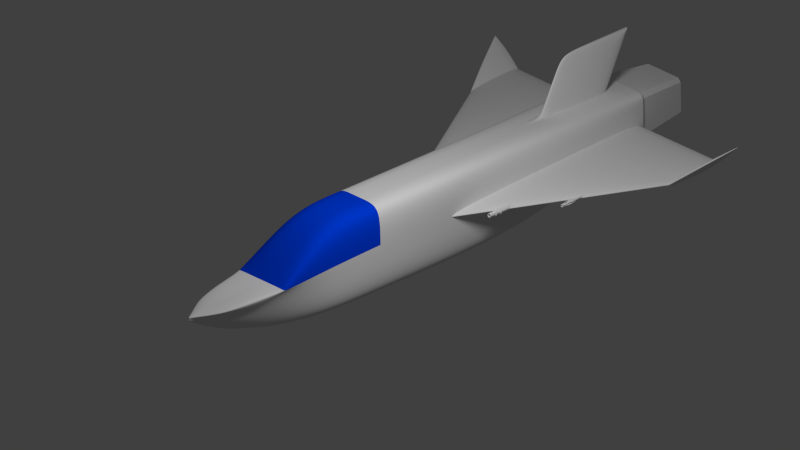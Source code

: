 # Source: alex4.blend  (saved by Blender 2.69.0; exported with 4.5.12 LTS)
import bpy
from mathutils import Matrix  # noqa: F401  (used for matrix-valued properties, if any)

bpy.ops.wm.read_factory_settings(use_empty=True)
scene = bpy.context.scene
scene.name = 'Scene'

# ---- collections
col_collection_1 = bpy.data.collections.new('Collection 1'); scene.collection.children.link(col_collection_1)
col_collection_2 = bpy.data.collections.new('Collection 2'); scene.collection.children.link(col_collection_2)

# ---- materials (node trees are filled in below, after node groups)
mat_material = bpy.data.materials.new('Material')
mat_material.alpha_threshold = 0.0
mat_material.roughness = 0.5
mat_material.line_color = (0.0, 0.0, 0.0, 1.0)
mat_window = bpy.data.materials.new('WINDOW')
mat_window.alpha_threshold = 0.0
mat_window.diffuse_color = (0.0, 0.05073, 0.8, 1.0)
mat_window.roughness = 0.5
mat_window.line_color = (0.0, 0.0, 0.0, 1.0)

# ---- material node trees

# ---- world
world_world = bpy.data.worlds.new('World'); scene.world = world_world
world_world.color = (0.05088, 0.05088, 0.05088)
world_world.use_sun_shadow = False
world_world.sun_shadow_jitter_overblur = 0.0
world_world.cycles.sampling_method = 'MANUAL'
world_world.cycles.sample_map_resolution = 256

# ---- cameras
cam_camera = bpy.data.cameras.new('Camera')
cam_camera.type = 'ORTHO'
cam_camera.clip_end = 100.0
cam_camera.lens = 35.0
cam_camera.sensor_width = 32.0
cam_camera.sensor_height = 18.0
cam_camera.ortho_scale = 14.41
cam_camera.dof.focus_distance = 0.0

# ---- lights
light_lamp = bpy.data.lights.new('Lamp', 'POINT')
light_lamp.transmission_factor = 0.0
light_lamp.cutoff_distance = 30.0
light_lamp.energy = 1000.0
light_lamp.shadow_buffer_clip_start = 1.001
light_lamp.shadow_soft_size = 1.0
light_lamp.shadow_maximum_resolution = 0.006
light_lamp.use_absolute_resolution = True
light_lamp.cycles.use_multiple_importance_sampling = False

# ---- meshes
me_cube = bpy.data.meshes.new('Cube')
me_cube.from_pydata([(0.5938, 5.579, -0.0555), (0.1546, -4.665, -0.205), (0.0, -5.163, -0.1421), (0.0, 5.579, -0.0555), (0.5938, 5.579, 0.9077), (0.3567, -4.665, -0.05361), (0.0, -5.163, -0.05361), (0.0, 5.579, 0.9077), (0.296, -3.252, -0.8768), (0.0, -3.252, -0.8768), (0.5938, -3.327, 0.06879), (0.0, -3.327, 0.06879), (0.0, -0.9323, -0.9077), (0.0, -0.9323, 0.9077), (0.5938, -0.9323, -0.9077), (0.5938, -0.9323, 0.9077), (0.0, -2.131, -0.9077), (0.0, -2.131, 0.9545), (0.5938, -2.131, -0.9077), (0.5938, -2.131, 0.9545), (0.2295, -4.058, -0.4945), (0.5484, -4.102, 0.05358), (0.0, -4.215, -0.6659), (0.0, -4.259, 0.008012), (0.0, 3.273, -0.9077), (0.0, 3.591, 0.9077), (0.5938, 3.273, -0.9077), (0.5938, 2.866, 0.9077), (0.0, 4.204, -0.07786), (0.0, 5.187, 0.9077), (0.5938, 4.204, -0.07786), (0.5938, 3.896, 0.9077), (0.5938, 5.579, 0.7402), (0.1546, -4.665, -0.155), (0.0, -5.163, -0.09207), (0.0, 5.579, 0.7402), (0.5938, -3.314, 0.03042), (0.5938, -0.9323, 0.143), (0.5938, -2.131, 0.1069), (0.3042, -4.073, -0.3283), (0.5938, 3.769, 0.287), (0.5938, 4.58, 0.4629), (0.5055, -3.296, -0.2386), (0.5938, -0.9395, -0.06884), (0.5938, -2.131, -0.1939), (0.282, -4.068, -0.3775), (0.5938, 3.843, 0.08724), (0.5938, 4.656, 0.2215), (0.5938, 5.579, 0.5043), (0.1546, -4.665, -0.1698), (0.0, -5.163, -0.1069), (0.0, 5.579, 0.5043), (0.5938, 0.7016, 0.177), (0.5938, 3.735, 0.3007), (0.5938, 0.6959, -0.004054), (0.5938, 3.793, 0.1291), (2.609, 4.226, 0.2899), (2.609, 4.276, 0.1668), (0.5947, 5.565, 0.381), (0.5947, 5.574, 0.2), (3.273, 5.557, 0.9274), (3.273, 5.58, 0.7955), (2.619, 5.561, 0.3669), (2.619, 5.577, 0.2105), (0.0, -0.9323, 0.143), (0.1153, 5.579, -0.0555), (0.03001, -5.066, -0.1543), (0.1153, 5.579, 0.9077), (0.06924, -5.066, -0.05361), (0.05747, -3.252, -0.8768), (0.1153, -3.327, 0.06879), (0.1153, -0.9323, -0.9077), (0.1153, -0.9323, 0.9077), (0.1153, -2.131, -0.9077), (0.1153, -2.131, 0.9545), (0.04455, -4.184, -0.6326), (0.1065, -4.228, 0.01686), (0.1153, 3.273, -0.9077), (0.04636, 3.591, 0.9077), (0.1153, 4.204, -0.07786), (0.1153, 5.187, 0.9077), (0.03001, -5.066, -0.1043), (0.1153, 5.579, 0.7402), (0.1153, 5.579, 0.5043), (0.03001, -5.066, -0.1191), (0.0, 4.152, 1.978), (0.0, 5.748, 1.978), (0.04349, 4.152, 1.978), (0.1153, 5.748, 1.978)], [(37, 64)], [(75, 66, 2, 22), (76, 23, 6, 68), (39, 21, 5, 33), (81, 68, 6, 34), (79, 77, 24, 28), (83, 65, 3, 51), (73, 69, 9, 16), (74, 17, 11, 70), (38, 19, 10, 36), (36, 10, 21, 39), (70, 11, 23, 76), (77, 71, 12, 24), (78, 25, 13, 72), (40, 27, 15, 37), (71, 73, 16, 12), (72, 13, 17, 74), (37, 15, 19, 38), (69, 75, 22, 9), (78, 80, 88, 87), (41, 31, 27, 40), (65, 79, 28, 3), (67, 7, 29, 80), (32, 4, 31, 41), (45, 39, 33, 49), (84, 81, 34, 50), (67, 82, 35, 7), (44, 38, 36, 42), (42, 36, 39, 45), (40, 37, 52, 53), (43, 37, 38, 44), (47, 41, 40, 46), (48, 32, 41, 47), (82, 83, 51, 35), (20, 45, 49, 1), (66, 84, 50, 2), (18, 44, 42, 8), (8, 42, 45, 20), (26, 46, 43, 14), (14, 43, 44, 18), (30, 47, 46, 26), (0, 48, 47, 30), (43, 46, 55, 54), (46, 40, 53, 55), (37, 43, 54, 52), (54, 57, 56, 52), (55, 53, 58, 59), (55, 57, 54), (56, 53, 52), (58, 53, 56, 62), (56, 57, 61, 60), (57, 63, 61), (62, 56, 60), (63, 57, 55, 59), (63, 59, 58, 62), (61, 63, 62, 60), (20, 1, 66, 75), (21, 76, 68, 5), (33, 5, 68, 81), (30, 26, 77, 79), (48, 0, 65, 83), (18, 8, 69, 73), (19, 74, 70, 10), (10, 70, 76, 21), (26, 14, 71, 77), (27, 78, 72, 15), (14, 18, 73, 71), (15, 72, 74, 19), (8, 20, 75, 69), (31, 80, 78, 27), (0, 30, 79, 65), (4, 67, 80, 31), (49, 33, 81, 84), (4, 32, 82, 67), (32, 48, 83, 82), (1, 49, 84, 66), (88, 86, 85, 87), (80, 29, 86, 88), (25, 78, 87, 85)])
me_cube.polygons.foreach_set('use_smooth', [True] * 78)
me_cube.polygons.foreach_set('material_index', [0, 0, 0, 0, 0, 0, 0, 1, 1, 0, 0, 0, 0, 0, 0, 1, 1, 0, 0, 0, 0, 0, 0, 0, 0, 0, 0, 0, 0, 0, 0, 0, 0, 0, 0, 0, 0, 0, 0, 0, 0, 0, 0, 0, 0, 0, 0, 0, 0, 0, 0, 0, 0, 0, 0, 0, 0, 0, 0, 0, 0, 1, 0, 0, 0, 0, 1, 0, 0, 0, 0, 0, 0, 0, 0, 0, 0, 0])
_k = {(3, 65): 1.0, (4, 32): 1.0, (7, 35): 1.0, (5, 21): 0.23922, (7, 67): 1.0, (6, 68): 0.23922, (0, 30): 0.22745, (4, 31): 0.12549, (10, 70): 1.0, (10, 21): 0.23922, (15, 72): 1.0, (15, 27): 0.12549, (27, 31): 0.12549, (0, 48): 1.0, (3, 51): 1.0, (10, 36): 1.0, (15, 37): 1.0, (36, 38): 1.0, (37, 38): 1.0, (32, 48): 1.0, (35, 51): 1.0, (52, 53): 1.0, (52, 54): 1.0, (53, 55): 1.0, (54, 55): 1.0, (56, 57): 1.0, (58, 59): 1.0, (60, 61): 1.0, (53, 58): 1.0, (55, 59): 1.0, (56, 62): 1.0, (57, 63): 1.0, (62, 63): 1.0, (37, 64): 1.0, (0, 65): 1.0, (4, 67): 1.0, (5, 68): 0.23922, (11, 70): 1.0, (13, 72): 1.0, (25, 78): 0.73725, (29, 80): 1.0, (78, 80): 1.0, (85, 87): 0.41569, (86, 88): 1.0}
me_cube.attributes.new('crease_edge', 'FLOAT', 'EDGE').data.foreach_set('value', [_k.get((min(e.vertices), max(e.vertices)), 0.0) for e in me_cube.edges])
me_cube.materials.append(mat_material)
me_cube.materials.append(mat_window)
me_cube.use_remesh_preserve_volume = False
me_cube.use_remesh_preserve_attributes = False
me_cube.use_mirror_vertex_groups = False
me_cube.update()
me_cylinder_001 = bpy.data.meshes.new('Cylinder.001')
me_cylinder_001.from_pydata([(6.745e-08, 0.07919, -0.9252), (6.745e-08, 0.07919, 1.431), (0.01545, 0.07767, -0.9252), (0.01545, 0.07767, 1.431), (0.0303, 0.07316, -0.9252), (0.0303, 0.07316, 1.431), (0.04399, 0.06584, -0.9252), (0.04399, 0.06584, 1.431), (0.05599, 0.05599, -0.9252), (0.05599, 0.05599, 1.431), (0.06584, 0.04399, -0.9252), (0.06584, 0.04399, 1.431), (0.07316, 0.0303, -0.9252), (0.07316, 0.0303, 1.431), (0.07767, 0.01545, -0.9252), (0.07767, 0.01545, 1.431), (0.07919, 4.05e-07, -0.9252), (0.07919, 2.391e-07, 1.431), (0.07767, -0.01545, -0.9252), (0.07767, -0.01545, 1.431), (0.07316, -0.0303, -0.9252), (0.07316, -0.0303, 1.431), (0.06584, -0.04399, -0.9252), (0.06584, -0.04399, 1.431), (0.05599, -0.05599, -0.9252), (0.05599, -0.05599, 1.431), (0.04399, -0.06584, -0.9252), (0.04399, -0.06584, 1.431), (0.0303, -0.07316, -0.9252), (0.0303, -0.07316, 1.431), (0.01545, -0.07766, -0.9252), (0.01545, -0.07766, 1.431), (4.165e-08, -0.07919, -0.9252), (4.165e-08, -0.07919, 1.431), (-0.01545, -0.07766, -0.9252), (-0.01545, -0.07766, 1.431), (-0.0303, -0.07316, -0.9252), (-0.0303, -0.07316, 1.431), (-0.04399, -0.06584, -0.9252), (-0.04399, -0.06584, 1.431), (-0.05599, -0.05599, -0.9252), (-0.05599, -0.05599, 1.431), (-0.06584, -0.04399, -0.9252), (-0.06584, -0.04399, 1.431), (-0.07316, -0.0303, -0.9252), (-0.07316, -0.0303, 1.431), (-0.07767, -0.01545, -0.9252), (-0.07767, -0.01545, 1.431), (-0.07919, 4.755e-07, -0.9252), (-0.07919, 3.096e-07, 1.431), (-0.07767, 0.01545, -0.9252), (-0.07767, 0.01545, 1.431), (-0.07316, 0.0303, -0.9252), (-0.07316, 0.0303, 1.431), (-0.06584, 0.04399, -0.9252), (-0.06584, 0.04399, 1.431), (-0.05599, 0.05599, -0.9252), (-0.05599, 0.05599, 1.431), (-0.04399, 0.06584, -0.9252), (-0.04399, 0.06584, 1.431), (-0.0303, 0.07316, -0.9252), (-0.0303, 0.07316, 1.431), (-0.01545, 0.07767, -0.9252), (-0.01545, 0.07767, 1.431), (-0.01545, 0.07767, 1.406), (-0.0303, 0.07316, 1.406), (-0.04399, 0.06584, 1.406), (-0.05599, 0.05599, 1.406), (-0.06584, 0.04399, 1.406), (-0.07316, 0.0303, 1.406), (-0.07767, 0.01545, 1.406), (-0.07919, 3.096e-07, 1.406), (-0.07767, -0.01545, 1.406), (-0.07316, -0.0303, 1.406), (-0.06584, -0.04399, 1.406), (-0.05599, -0.05599, 1.406), (-0.04399, -0.06584, 1.406), (-0.0303, -0.07316, 1.406), (-0.01545, -0.07766, 1.406), (4.165e-08, -0.07919, 1.406), (0.01545, -0.07766, 1.406), (0.0303, -0.07316, 1.406), (0.04399, -0.06584, 1.406), (0.05599, -0.05599, 1.406), (0.06584, -0.04399, 1.406), (0.07316, -0.0303, 1.406), (0.07767, -0.01545, 1.406), (0.07919, 2.392e-07, 1.406), (0.07767, 0.01545, 1.406), (0.07316, 0.0303, 1.406), (0.06584, 0.04399, 1.406), (0.05599, 0.05599, 1.406), (0.04399, 0.06584, 1.406), (0.0303, 0.07316, 1.406), (0.01545, 0.07767, 1.406), (6.745e-08, 0.07919, 1.406), (-4.671e-05, 0.1094, 1.749), (-0.03319, 0.167, 1.713), (-0.06507, 0.1574, 1.713), (-0.09444, 0.1417, 1.713), (-0.1202, 0.1205, 1.713), (-0.1413, 0.09479, 1.713), (-0.157, 0.06541, 1.713), (-0.1667, 0.03354, 1.713), (-0.1091, 0.0003892, 1.749), (-0.1667, -0.03276, 1.713), (-0.157, -0.06463, 1.713), (-0.1413, -0.09401, 1.713), (-0.1202, -0.1198, 1.713), (-0.09444, -0.1409, 1.713), (-0.06507, -0.1566, 1.713), (-0.03319, -0.1663, 1.713), (-4.675e-05, -0.1086, 1.749), (0.0331, -0.1663, 1.713), (0.06498, -0.1566, 1.713), (0.09435, -0.1409, 1.713), (0.1201, -0.1198, 1.713), (0.1412, -0.09401, 1.713), (0.1569, -0.06463, 1.713), (0.1666, -0.03276, 1.713), (0.109, 0.0003891, 1.749), (0.1666, 0.03354, 1.713), (0.1569, 0.06541, 1.713), (0.1412, 0.09479, 1.713), (0.1201, 0.1205, 1.713), (0.09435, 0.1417, 1.713), (0.06498, 0.1574, 1.713), (0.0331, 0.167, 1.713), (-4.671e-05, 0.1094, 1.878), (-0.03319, 0.167, 1.914), (-0.06507, 0.1574, 1.914), (-0.09444, 0.1417, 1.914), (-0.1202, 0.1205, 1.914), (-0.1413, 0.09479, 1.914), (-0.157, 0.06541, 1.914), (-0.1667, 0.03354, 1.914), (-0.1091, 0.0003892, 1.878), (-0.1667, -0.03276, 1.914), (-0.157, -0.06463, 1.914), (-0.1413, -0.09401, 1.914), (-0.1202, -0.1198, 1.914), (-0.09444, -0.1409, 1.914), (-0.06507, -0.1566, 1.914), (-0.03319, -0.1663, 1.914), (-4.675e-05, -0.1086, 1.878), (0.06498, -0.1566, 1.914), (0.09435, -0.1409, 1.914), (0.1201, -0.1198, 1.914), (0.1412, -0.09401, 1.914), (0.1569, -0.06463, 1.914), (0.1666, -0.03276, 1.914), (0.109, 0.0003891, 1.878), (0.1666, 0.03354, 1.914), (0.1569, 0.06541, 1.914), (0.1412, 0.09479, 1.914), (0.1201, 0.1205, 1.914), (0.09435, 0.1417, 1.914), (0.06498, 0.1574, 1.914), (0.0331, 0.167, 1.914), (6.521e-08, 0.1104, 2.032), (-0.02153, 0.1083, 2.032), (-0.06439, 0.1555, 2.208), (-0.09346, 0.1399, 2.208), (-0.1189, 0.119, 2.208), (-0.1399, 0.09353, 2.208), (-0.1554, 0.06446, 2.208), (-0.1083, 0.02153, 2.032), (-0.1104, 2.832e-07, 2.032), (-0.1083, -0.02153, 2.032), (-0.1554, -0.06423, 2.208), (-0.1399, -0.0933, 2.208), (-0.1189, -0.1188, 2.208), (-0.09346, -0.1397, 2.208), (-0.06439, -0.1552, 2.208), (-0.02153, -0.1083, 2.032), (0.02153, -0.1083, 2.032), (0.0643, -0.1552, 2.208), (0.09337, -0.1397, 2.208), (0.1188, -0.1188, 2.208), (0.1398, -0.0933, 2.208), (0.1553, -0.06423, 2.208), (0.1083, -0.02153, 2.032), (0.1104, 1.849e-07, 2.032), (0.1083, 0.02153, 2.032), (0.1553, 0.06446, 2.208), (0.1398, 0.09353, 2.208), (0.1188, 0.119, 2.208), (0.09337, 0.1399, 2.208), (0.0643, 0.1555, 2.208), (0.02153, 0.1083, 2.032), (2.924e-08, -0.1104, 2.032), (6.741e-08, 0.07982, 2.033), (-0.01557, 0.07829, 2.033), (-0.04658, 0.1125, 2.21), (-0.06761, 0.1012, 2.21), (-0.08603, 0.0861, 2.21), (-0.1012, 0.06768, 2.21), (-0.1124, 0.04665, 2.21), (-0.07829, 0.01557, 2.033), (-0.07982, 2.645e-07, 2.033), (-0.07829, -0.01557, 2.033), (-0.1124, -0.04642, 2.21), (-0.1012, -0.06744, 2.21), (-0.08603, -0.08587, 2.21), (-0.06761, -0.101, 2.21), (-0.04658, -0.1122, 2.21), (-0.01557, -0.07829, 2.033), (4.14e-08, -0.07982, 2.033), (0.01557, -0.07829, 2.033), (0.05315, -0.1283, 2.137), (0.06751, -0.101, 2.21), (0.08594, -0.08587, 2.21), (0.1011, -0.06744, 2.21), (0.1123, -0.04642, 2.21), (0.07829, -0.01557, 2.033), (0.07982, 1.934e-07, 2.033), (0.07829, 0.01557, 2.033), (0.1123, 0.04665, 2.21), (0.1011, 0.06768, 2.21), (0.08594, 0.0861, 2.21), (0.06751, 0.1012, 2.21), (0.04649, 0.1125, 2.21), (0.01557, 0.07829, 2.033), (-0.04545, 0.1097, 2.729), (-0.06596, 0.09878, 2.729), (-0.08394, 0.08402, 2.729), (-0.09869, 0.06605, 2.729), (-0.1097, 0.04554, 2.729), (-0.1097, -0.04525, 2.729), (-0.09869, -0.06576, 2.729), (-0.08394, -0.08374, 2.729), (-0.06596, -0.09849, 2.729), (-0.04546, -0.1095, 2.729), (0.04534, -0.1095, 2.729), (0.06585, -0.09849, 2.729), (0.08382, -0.08374, 2.729), (0.09858, -0.06576, 2.729), (0.1095, -0.04525, 2.729), (0.1095, 0.04554, 2.729), (0.09858, 0.06605, 2.729), (0.08382, 0.08402, 2.729), (0.06585, 0.09878, 2.729), (0.04534, 0.1097, 2.729), (0.0792, 0.03296, 2.468), (0.1095, 0.04553, 2.467), (0.03277, 0.07939, 2.468), (-0.1096, 0.04553, 2.467), (-0.07931, 0.03296, 2.468), (-0.07138, 0.0478, 2.468), (-0.03289, -0.07912, 2.73), (0.03277, -0.07912, 2.73), (0.0606, 0.0608, 2.468), (0.08382, 0.08401, 2.467), (0.07127, 0.0478, 2.468), (-0.04545, 0.1097, 2.467), (-0.06596, 0.09876, 2.467), (0.0476, 0.07146, 2.468), (0.06585, 0.09876, 2.467), (0.04534, 0.1097, 2.467), (-0.09868, 0.06604, 2.467), (-0.06072, 0.0608, 2.468), (-0.08393, 0.08401, 2.467), (0.09857, 0.06604, 2.467), (-0.04772, 0.07146, 2.468), (-0.03288, 0.07939, 2.468), (-0.03289, 0.0794, 2.73), (-0.04772, 0.07147, 2.73), (-0.06072, 0.06081, 2.73), (-0.07139, 0.04781, 2.73), (-0.07932, 0.03297, 2.73), (-0.07932, -0.03269, 2.73), (-0.07139, -0.04752, 2.73), (-0.06072, -0.06052, 2.73), (-0.04772, -0.07119, 2.73), (0.0476, -0.07119, 2.73), (0.0606, -0.06052, 2.73), (0.07127, -0.04752, 2.73), (0.0792, -0.03269, 2.73), (0.0792, 0.03297, 2.73), (0.07127, 0.0478, 2.73), (0.0606, 0.06081, 2.73), (0.0476, 0.07147, 2.73), (0.03277, 0.0794, 2.73), (0.0331, -0.1663, 1.914), (0.04534, -0.1095, 2.467), (0.06585, -0.09849, 2.467), (0.0476, -0.07119, 2.468), (0.08382, -0.08374, 2.467), (0.0606, -0.06053, 2.468), (0.09857, -0.06577, 2.467), (0.1095, -0.04526, 2.467), (0.07127, -0.04753, 2.468), (0.0792, -0.03269, 2.468), (0.03301, -0.07969, 2.466), (-0.07138, -0.04753, 2.468), (-0.08393, -0.08374, 2.467), (-0.06072, -0.06053, 2.468), (-0.06596, -0.09849, 2.467), (-0.04772, -0.07119, 2.468), (-0.03288, -0.07912, 2.468), (-0.1096, -0.04526, 2.467), (-0.04545, -0.1095, 2.467), (-0.07931, -0.03269, 2.468), (-0.09868, -0.06577, 2.467)], [], [(191, 1, 3, 222), (222, 3, 5, 221), (221, 5, 7, 220), (220, 7, 9, 219), (219, 9, 11, 218), (218, 11, 13, 217), (217, 13, 15, 216), (216, 15, 17, 215), (215, 17, 19, 214), (214, 19, 21, 213), (213, 21, 23, 212), (212, 23, 25, 211), (211, 25, 27, 210), (210, 27, 29, 209), (209, 29, 31, 208), (208, 31, 33, 207), (207, 33, 35, 206), (206, 35, 37, 205), (205, 37, 39, 204), (204, 39, 41, 203), (203, 41, 43, 202), (202, 43, 45, 201), (201, 45, 47, 200), (200, 47, 49, 199), (199, 49, 51, 198), (198, 51, 53, 197), (197, 53, 55, 196), (196, 55, 57, 195), (195, 57, 59, 194), (194, 59, 61, 193), (3, 1, 63, 61, 59, 57, 55, 53, 51, 49, 47, 45, 43, 41, 39, 37, 35, 33, 31, 29, 27, 25, 23, 21, 19, 17, 15, 13, 11, 9, 7, 5), (192, 63, 1, 191), (193, 61, 63, 192), (0, 95, 94, 2), (2, 94, 93, 4), (4, 93, 92, 6), (6, 92, 91, 8), (8, 91, 90, 10), (10, 90, 89, 12), (12, 89, 88, 14), (14, 88, 87, 16), (16, 87, 86, 18), (18, 86, 85, 20), (20, 85, 84, 22), (22, 84, 83, 24), (24, 83, 82, 26), (26, 82, 81, 28), (28, 81, 80, 30), (30, 80, 79, 32), (32, 79, 78, 34), (34, 78, 77, 36), (36, 77, 76, 38), (38, 76, 75, 40), (40, 75, 74, 42), (42, 74, 73, 44), (44, 73, 72, 46), (46, 72, 71, 48), (48, 71, 70, 50), (50, 70, 69, 52), (52, 69, 68, 54), (54, 68, 67, 56), (56, 67, 66, 58), (58, 66, 65, 60), (62, 64, 95, 0), (60, 65, 64, 62), (97, 96, 95), (94, 127, 126, 93), (93, 126, 125, 92), (92, 125, 124, 91), (91, 124, 123, 90), (90, 123, 122, 89), (89, 122, 121, 88), (88, 121, 87), (121, 120, 87), (86, 119, 118, 85), (85, 118, 117, 84), (84, 117, 116, 83), (83, 116, 115, 82), (82, 115, 114, 81), (81, 114, 113, 80), (112, 79, 113), (79, 112, 111), (78, 111, 110, 77), (77, 110, 109, 76), (76, 109, 108, 75), (75, 108, 107, 74), (74, 107, 106, 73), (73, 106, 105, 72), (72, 105, 71), (105, 104, 71), (70, 103, 102, 69), (69, 102, 101, 68), (68, 101, 100, 67), (67, 100, 99, 66), (66, 99, 98, 65), (64, 97, 95), (65, 98, 97, 64), (96, 128, 158, 127), (127, 158, 157, 126), (126, 157, 156, 125), (125, 156, 155, 124), (124, 155, 154, 123), (123, 154, 153, 122), (122, 153, 152, 121), (121, 152, 151, 120), (120, 151, 150, 119), (119, 150, 149, 118), (118, 149, 148, 117), (117, 148, 147, 116), (116, 147, 146, 115), (115, 146, 145, 114), (112, 144, 143, 111), (111, 143, 142, 110), (110, 142, 141, 109), (109, 141, 140, 108), (108, 140, 139, 107), (107, 139, 138, 106), (106, 138, 137, 105), (105, 137, 136, 104), (104, 136, 135, 103), (103, 135, 134, 102), (102, 134, 133, 101), (101, 133, 132, 100), (100, 132, 131, 99), (99, 131, 130, 98), (97, 129, 128, 96), (98, 130, 129, 97), (158, 128, 159), (158, 189, 188, 157), (157, 188, 187, 156), (156, 187, 186, 155), (155, 186, 185, 154), (154, 185, 184, 153), (153, 184, 183, 152), (150, 151, 182), (181, 150, 182), (150, 181, 180, 149), (149, 180, 179, 148), (148, 179, 178, 147), (147, 178, 177, 146), (146, 177, 176, 145), (236, 237, 277, 276, 275, 274, 250, 233, 234, 235), (143, 174, 173, 142), (142, 173, 172, 141), (141, 172, 171, 140), (140, 171, 170, 139), (139, 170, 169, 138), (138, 169, 168, 137), (135, 136, 167), (166, 135, 167), (135, 166, 165, 134), (134, 165, 164, 133), (133, 164, 163, 132), (132, 163, 162, 131), (131, 162, 161, 130), (158, 159, 189), (130, 161, 160, 129), (231, 232, 249, 273, 272, 271, 270, 228, 229, 230), (261, 259, 226, 225), (296, 294, 271, 272), (253, 243, 278, 279), (285, 287, 235, 234), (190, 207, 206, 174), (264, 254, 223, 265), (248, 260, 267, 268), (288, 286, 274, 275), (295, 297, 231, 230), (262, 252, 240, 239), (298, 296, 272, 273), (287, 289, 236, 235), (251, 253, 279, 280), (247, 248, 268, 269), (180, 213, 292, 290), (297, 301, 232, 231), (291, 288, 275, 276), (252, 257, 241, 240), (283, 175, 190), (144, 283, 190), (174, 143, 190), (289, 290, 237, 236), (256, 251, 280, 281), (292, 291, 276, 277), (159, 191, 222, 189), (189, 222, 221, 188), (257, 258, 242, 241), (245, 256, 281, 282), (183, 216, 215, 182), (182, 215, 214, 181), (181, 214, 213, 180), (176, 209, 208, 175), (174, 206, 205, 173), (290, 292, 277, 237), (243, 244, 238, 278), (246, 247, 269, 227), (169, 201, 200, 168), (168, 200, 199, 167), (167, 199, 198, 166), (263, 264, 265, 266), (241, 242, 282, 281, 280, 279, 278, 238, 239, 240), (160, 192, 191, 159), (161, 193, 192, 160), (185, 186, 252, 262), (218, 217, 243, 253), (188, 221, 245, 258), (177, 178, 287, 285), (193, 161, 254, 264), (164, 165, 246, 259), (197, 196, 248, 247), (213, 212, 291, 292), (179, 180, 290, 289), (259, 246, 227, 226), (162, 163, 261, 255), (195, 194, 263, 260), (194, 193, 264, 263), (221, 220, 256, 245), (187, 188, 258, 257), (220, 219, 251, 256), (196, 195, 260, 248), (163, 164, 259, 261), (210, 209, 293, 286), (244, 238, 237, 290), (212, 211, 288, 291), (258, 254, 223, 242), (186, 187, 257, 252), (219, 218, 253, 251), (244, 290, 292, 243), (223, 265, 282, 242), (178, 179, 289, 287), (211, 210, 286, 288), (184, 185, 262, 244), (226, 227, 269, 268, 267, 266, 265, 223, 224, 225), (303, 295, 230, 229), (260, 263, 266, 267), (284, 285, 234, 233), (294, 302, 270, 271), (255, 261, 225, 224), (269, 227, 228, 270), (184, 217, 216, 183), (277, 237, 238, 278), (244, 262, 239, 238), (78, 79, 111), (80, 113, 79), (104, 103, 71), (71, 103, 70), (96, 127, 95), (95, 127, 94), (120, 119, 87), (87, 119, 86), (151, 152, 182), (152, 183, 182), (128, 129, 159), (129, 160, 159), (136, 137, 167), (137, 168, 167), (176, 177, 285, 284), (201, 169, 300, 302), (203, 202, 294, 296), (171, 172, 297, 295), (204, 203, 296, 298), (172, 173, 301, 297), (205, 204, 298, 299), (169, 170, 303, 300), (300, 303, 229, 228), (170, 171, 295, 303), (202, 201, 302, 294), (166, 198, 197, 165), (246, 247, 302, 300), (302, 247, 269, 270), (301, 284, 233, 232), (301, 299, 293, 284), (292, 277, 278, 243), (264, 245, 282, 265), (209, 176, 284, 293), (286, 293, 250, 274), (145, 176, 175, 283), (217, 184, 244, 243), (113, 283, 144, 112), (114, 145, 283, 113), (299, 298, 273, 249), (299, 249, 250, 293), (249, 232, 233, 250), (175, 208, 207, 190), (301, 249, 232), (284, 233, 250), (301, 299, 249), (293, 284, 250), (144, 190, 143), (173, 205, 299, 301), (165, 197, 247, 246), (246, 300, 228, 227), (302, 270, 228, 300), (264, 254, 258, 245), (161, 162, 255, 254), (254, 255, 224, 223), (258, 245, 282, 242), (0, 2, 4, 6, 8, 10, 12, 14, 16, 18, 20, 22, 24, 26, 28, 30, 32, 34, 36, 38, 40, 42, 44, 46, 48, 50, 52, 54, 56, 58, 60, 62)])
me_cylinder_001.polygons.foreach_set('use_smooth', [True] * 296)
me_cylinder_001.use_remesh_preserve_volume = False
me_cylinder_001.use_remesh_preserve_attributes = False
me_cylinder_001.use_mirror_vertex_groups = False
me_cylinder_001.update()
me_cylinder = bpy.data.meshes.new('Cylinder')
me_cylinder.from_pydata([(3.763e-08, -2.83, 0.5345), (0.1043, -2.83, 0.5242), (0.2045, -2.83, 0.4938), (0.2969, -2.83, 0.4444), (0.3779, -2.83, 0.3779), (0.4444, -2.83, 0.2969), (0.4938, -2.83, 0.2045), (0.5242, -2.83, 0.1043), (0.5345, -2.83, -8.391e-09), (0.5242, -2.83, -0.1043), (0.4938, -2.83, -0.2045), (0.4444, -2.83, -0.2969), (0.3779, -2.83, -0.3779), (0.2969, -2.83, -0.4444), (0.2045, -2.83, -0.4938), (0.1043, -2.83, -0.5242), (-1.365e-07, -2.83, -0.5345), (-0.1043, -2.83, -0.5242), (-0.2045, -2.83, -0.4938), (-0.2969, -2.83, -0.4444), (-0.3779, -2.83, -0.3779), (-0.4444, -2.83, -0.2969), (-0.4938, -2.83, -0.2045), (-0.5242, -2.83, -0.1043), (-0.5345, -2.83, 4.376e-07), (-0.5242, -2.83, 0.1043), (-0.4938, -2.83, 0.2045), (-0.4444, -2.83, 0.2969), (-0.3779, -2.83, 0.3779), (-0.2969, -2.83, 0.4444), (-0.2045, -2.83, 0.4938), (-0.1043, -2.83, 0.5242), (1.719e-08, -2.884, 0.7066), (0.1379, -2.884, 0.693), (0.2704, -2.884, 0.6528), (0.3926, -2.884, 0.5875), (0.4997, -2.884, 0.4997), (0.5875, -2.884, 0.3926), (0.6528, -2.884, 0.2704), (0.693, -2.884, 0.1379), (0.7066, -2.884, -1.277e-08), (0.693, -2.884, -0.1379), (0.6528, -2.884, -0.2704), (0.5875, -2.884, -0.3926), (0.4997, -2.884, -0.4997), (0.3926, -2.884, -0.5875), (0.2704, -2.884, -0.6528), (0.1379, -2.884, -0.693), (-2.131e-07, -2.884, -0.7066), (-0.1379, -2.884, -0.693), (-0.2704, -2.884, -0.6528), (-0.3926, -2.884, -0.5875), (-0.4997, -2.884, -0.4997), (-0.5875, -2.884, -0.3926), (-0.6528, -2.884, -0.2704), (-0.693, -2.884, -0.1379), (-0.7066, -2.884, 5.769e-07), (-0.693, -2.884, 0.1379), (-0.6528, -2.884, 0.2704), (-0.5875, -2.884, 0.3926), (-0.4997, -2.884, 0.4997), (-0.3926, -2.884, 0.5875), (-0.2704, -2.884, 0.6528), (-0.1379, -2.884, 0.693), (7.764e-09, -2.991, 0.7778), (0.1517, -2.991, 0.7628), (0.2976, -2.991, 0.7186), (0.4321, -2.991, 0.6467), (0.55, -2.991, 0.55), (0.6467, -2.991, 0.4321), (0.7186, -2.991, 0.2976), (0.7628, -2.991, 0.1517), (0.7778, -2.991, -4.317e-08), (0.7628, -2.991, -0.1517), (0.7186, -2.991, -0.2976), (0.6467, -2.991, -0.4321), (0.55, -2.991, -0.55), (0.4321, -2.991, -0.6467), (0.2976, -2.991, -0.7186), (0.1517, -2.991, -0.7628), (-2.457e-07, -2.991, -0.7778), (-0.1517, -2.991, -0.7628), (-0.2976, -2.991, -0.7186), (-0.4321, -2.991, -0.6467), (-0.55, -2.991, -0.55), (-0.6467, -2.991, -0.4321), (-0.7186, -2.991, -0.2976), (-0.7628, -2.991, -0.1517), (-0.7778, -2.991, 6.059e-07), (-0.7628, -2.991, 0.1517), (-0.7186, -2.991, 0.2976), (-0.6467, -2.991, 0.4321), (-0.55, -2.991, 0.55), (-0.4321, -2.991, 0.6467), (-0.2976, -2.991, 0.7186), (-0.1517, -2.991, 0.7628), (7.764e-09, -3.115, 0.7778), (0.1517, -3.115, 0.7628), (0.2976, -3.115, 0.7186), (0.4321, -3.115, 0.6467), (0.55, -3.115, 0.55), (0.6467, -3.115, 0.4321), (0.7186, -3.115, 0.2976), (0.7628, -3.115, 0.1517), (0.7778, -3.115, -2.724e-08), (0.7628, -3.115, -0.1517), (0.7186, -3.115, -0.2976), (0.6467, -3.115, -0.4321), (0.55, -3.115, -0.55), (0.4321, -3.115, -0.6467), (0.2976, -3.115, -0.7186), (0.1517, -3.115, -0.7628), (-2.457e-07, -3.115, -0.7778), (-0.1517, -3.115, -0.7628), (-0.2976, -3.115, -0.7186), (-0.4321, -3.115, -0.6467), (-0.55, -3.115, -0.55), (-0.6467, -3.115, -0.4321), (-0.7186, -3.115, -0.2976), (-0.7628, -3.115, -0.1517), (-0.7778, -3.115, 6.218e-07), (-0.7628, -3.115, 0.1517), (-0.7186, -3.115, 0.2976), (-0.6467, -3.115, 0.4321), (-0.55, -3.115, 0.55), (-0.4321, -3.115, 0.6467), (-0.2976, -3.115, 0.7186), (-0.1517, -3.115, 0.7628), (1.529e-08, -3.238, 0.7074), (0.138, -3.238, 0.6938), (0.2707, -3.238, 0.6535), (0.393, -3.238, 0.5882), (0.5002, -3.238, 0.5002), (0.5882, -3.238, 0.393), (0.6535, -3.238, 0.2707), (0.6938, -3.238, 0.138), (0.7074, -3.238, -3.706e-10), (0.6938, -3.238, -0.138), (0.6535, -3.238, -0.2707), (0.5882, -3.238, -0.393), (0.5002, -3.238, -0.5002), (0.393, -3.238, -0.5882), (0.2707, -3.238, -0.6535), (0.138, -3.238, -0.6938), (-2.152e-07, -3.238, -0.7074), (-0.138, -3.238, -0.6938), (-0.2707, -3.238, -0.6535), (-0.393, -3.238, -0.5882), (-0.5002, -3.238, -0.5002), (-0.5882, -3.238, -0.393), (-0.6535, -3.238, -0.2707), (-0.6938, -3.238, -0.138), (-0.7074, -3.238, 5.899e-07), (-0.6938, -3.238, 0.138), (-0.6535, -3.238, 0.2707), (-0.5882, -3.238, 0.393), (-0.5002, -3.238, 0.5002), (-0.393, -3.238, 0.5882), (-0.2707, -3.238, 0.6535), (-0.138, -3.238, 0.6938), (3.157e-08, -3.309, 0.5346), (0.1043, -3.309, 0.5244), (0.2046, -3.309, 0.4939), (0.297, -3.309, 0.4445), (0.378, -3.309, 0.378), (0.4445, -3.309, 0.297), (0.4939, -3.309, 0.2046), (0.5244, -3.309, 0.1043), (0.5346, -3.309, 3.732e-08), (0.5244, -3.309, -0.1043), (0.4939, -3.309, -0.2046), (0.4445, -3.309, -0.297), (0.378, -3.309, -0.378), (0.297, -3.309, -0.4445), (0.2046, -3.309, -0.4939), (0.1043, -3.309, -0.5244), (-1.426e-07, -3.309, -0.5346), (-0.1043, -3.309, -0.5244), (-0.2046, -3.309, -0.4939), (-0.297, -3.309, -0.4445), (-0.3781, -3.309, -0.378), (-0.4445, -3.309, -0.297), (-0.4939, -3.309, -0.2046), (-0.5244, -3.309, -0.1043), (-0.5346, -3.309, 4.835e-07), (-0.5244, -3.309, 0.1043), (-0.4939, -3.309, 0.2046), (-0.4445, -3.309, 0.297), (-0.378, -3.309, 0.3781), (-0.297, -3.309, 0.4445), (-0.2046, -3.309, 0.4939), (-0.1043, -3.309, 0.5244), (3.157e-08, -4.817, 0.5346), (0.1043, -4.817, 0.5244), (0.2046, -4.817, 0.4939), (0.297, -4.817, 0.4445), (0.378, -4.817, 0.378), (0.4445, -4.817, 0.297), (0.4939, -4.817, 0.2046), (0.5244, -4.817, 0.1043), (0.5346, -4.817, 1.329e-07), (0.5244, -4.817, -0.1043), (0.4939, -4.817, -0.2046), (0.4445, -4.817, -0.297), (0.378, -4.817, -0.378), (0.297, -4.817, -0.4445), (0.2046, -4.817, -0.4939), (0.1043, -4.817, -0.5244), (-1.426e-07, -4.817, -0.5346), (-0.1043, -4.817, -0.5244), (-0.2046, -4.817, -0.4939), (-0.297, -4.817, -0.4445), (-0.3781, -4.817, -0.378), (-0.4445, -4.817, -0.297), (-0.4939, -4.817, -0.2046), (-0.5244, -4.817, -0.1043), (-0.5346, -4.817, 5.79e-07), (-0.5244, -4.817, 0.1043), (-0.4939, -4.817, 0.2046), (-0.4445, -4.817, 0.297), (-0.378, -4.817, 0.3781), (-0.297, -4.817, 0.4445), (-0.2046, -4.817, 0.4939), (-0.1043, -4.817, 0.5244), (3.763e-08, -2.29, 0.5345), (3.763e-08, -1.839, 0.5345), (0.1043, -2.29, 0.5242), (0.1043, -1.839, 0.5242), (0.2045, -2.29, 0.4938), (0.2045, -1.839, 0.4938), (0.2969, -2.29, 0.4444), (0.2969, -1.839, 0.4444), (0.3779, -2.29, 0.3779), (0.3779, -1.839, 0.3779), (0.4444, -2.29, 0.2969), (0.4444, -1.839, 0.2969), (0.4938, -2.29, 0.2045), (0.4938, -1.839, 0.2045), (0.5242, -2.29, 0.1043), (0.5242, -1.839, 0.1043), (0.5345, -2.29, -1.04e-07), (0.5345, -1.839, -8.391e-09), (0.5242, -2.29, -0.1043), (0.5242, -1.839, -0.1043), (0.4938, -2.29, -0.2045), (0.4938, -1.839, -0.2045), (0.4444, -2.29, -0.2969), (0.4444, -1.839, -0.2969), (0.3779, -2.29, -0.3779), (0.3779, -1.839, -0.3779), (0.2969, -2.29, -0.4444), (0.2969, -1.839, -0.4444), (0.2045, -2.29, -0.4938), (0.2045, -1.839, -0.4938), (0.1043, -2.29, -0.5242), (0.1043, -1.839, -0.5242), (-1.365e-07, -2.29, -0.5345), (-1.365e-07, -1.839, -0.5345), (-0.1043, -2.29, -0.5242), (-0.1043, -1.839, -0.5242), (-0.2045, -2.29, -0.4938), (-0.2045, -1.839, -0.4938), (-0.2969, -2.29, -0.4444), (-0.2969, -1.839, -0.4444), (-0.3779, -2.29, -0.3779), (-0.3779, -1.839, -0.3779), (-0.4444, -2.29, -0.2969), (-0.4444, -1.839, -0.2969), (-0.4938, -2.29, -0.2045), (-0.4938, -1.839, -0.2045), (-0.5242, -2.29, -0.1043), (-0.5242, -1.839, -0.1043), (-0.5345, -2.29, 3.739e-07), (-0.5345, -1.839, 4.376e-07), (-0.5242, -2.29, 0.1043), (-0.5242, -1.839, 0.1043), (-0.4938, -2.29, 0.2045), (-0.4938, -1.839, 0.2045), (-0.4444, -2.29, 0.2969), (-0.4444, -1.839, 0.2969), (-0.3779, -2.29, 0.3779), (-0.3779, -1.839, 0.3779), (-0.2969, -2.29, 0.4444), (-0.2969, -1.839, 0.4444), (-0.2045, -2.29, 0.4938), (-0.2045, -1.839, 0.4938), (-0.1043, -2.29, 0.5242), (-0.1043, -1.839, 0.5242), (1.719e-08, -1.785, 0.7066), (0.1379, -1.785, 0.693), (0.2704, -1.785, 0.6528), (0.3926, -1.785, 0.5875), (0.4997, -1.785, 0.4997), (0.5875, -1.785, 0.3926), (0.6528, -1.785, 0.2704), (0.693, -1.785, 0.1379), (0.7066, -1.785, -1.277e-08), (0.693, -1.785, -0.1379), (0.6528, -1.785, -0.2704), (0.5875, -1.785, -0.3926), (0.4997, -1.785, -0.4997), (0.3926, -1.785, -0.5875), (0.2704, -1.785, -0.6528), (0.1379, -1.785, -0.693), (-2.131e-07, -1.785, -0.7066), (-0.1379, -1.785, -0.693), (-0.2704, -1.785, -0.6528), (-0.3926, -1.785, -0.5875), (-0.4997, -1.785, -0.4997), (-0.5875, -1.785, -0.3926), (-0.6528, -1.785, -0.2704), (-0.693, -1.785, -0.1379), (-0.7066, -1.785, 5.769e-07), (-0.693, -1.785, 0.1379), (-0.6528, -1.785, 0.2704), (-0.5875, -1.785, 0.3926), (-0.4997, -1.785, 0.4997), (-0.3926, -1.785, 0.5875), (-0.2704, -1.785, 0.6528), (-0.1379, -1.785, 0.693), (7.764e-09, -1.677, 0.7778), (0.1517, -1.677, 0.7628), (0.2976, -1.677, 0.7186), (0.4321, -1.677, 0.6467), (0.55, -1.677, 0.55), (0.6467, -1.677, 0.4321), (0.7186, -1.677, 0.2976), (0.7628, -1.677, 0.1517), (0.7778, -1.677, -4.317e-08), (0.7628, -1.677, -0.1517), (0.7186, -1.677, -0.2976), (0.6467, -1.677, -0.4321), (0.55, -1.677, -0.55), (0.4321, -1.677, -0.6467), (0.2976, -1.677, -0.7186), (0.1517, -1.677, -0.7628), (-2.457e-07, -1.677, -0.7778), (-0.1517, -1.677, -0.7628), (-0.2976, -1.677, -0.7186), (-0.4321, -1.677, -0.6467), (-0.55, -1.677, -0.55), (-0.6467, -1.677, -0.4321), (-0.7186, -1.677, -0.2976), (-0.7628, -1.677, -0.1517), (-0.7778, -1.677, 6.059e-07), (-0.7628, -1.677, 0.1517), (-0.7186, -1.677, 0.2976), (-0.6467, -1.677, 0.4321), (-0.55, -1.677, 0.55), (-0.4321, -1.677, 0.6467), (-0.2976, -1.677, 0.7186), (-0.1517, -1.677, 0.7628), (7.764e-09, -1.553, 0.7778), (0.1517, -1.553, 0.7628), (0.2976, -1.553, 0.7186), (0.4321, -1.553, 0.6467), (0.55, -1.553, 0.55), (0.6467, -1.553, 0.4321), (0.7186, -1.553, 0.2976), (0.7628, -1.553, 0.1517), (0.7778, -1.553, -2.724e-08), (0.7628, -1.553, -0.1517), (0.7186, -1.553, -0.2976), (0.6467, -1.553, -0.4321), (0.55, -1.553, -0.55), (0.4321, -1.553, -0.6467), (0.2976, -1.553, -0.7186), (0.1517, -1.553, -0.7628), (-2.457e-07, -1.553, -0.7778), (-0.1517, -1.553, -0.7628), (-0.2976, -1.553, -0.7186), (-0.4321, -1.553, -0.6467), (-0.55, -1.553, -0.55), (-0.6467, -1.553, -0.4321), (-0.7186, -1.553, -0.2976), (-0.7628, -1.553, -0.1517), (-0.7778, -1.553, 6.218e-07), (-0.7628, -1.553, 0.1517), (-0.7186, -1.553, 0.2976), (-0.6467, -1.553, 0.4321), (-0.55, -1.553, 0.55), (-0.4321, -1.553, 0.6467), (-0.2976, -1.553, 0.7186), (-0.1517, -1.553, 0.7628), (1.529e-08, -1.431, 0.7074), (0.138, -1.431, 0.6938), (0.2707, -1.431, 0.6535), (0.393, -1.431, 0.5882), (0.5002, -1.431, 0.5002), (0.5882, -1.431, 0.393), (0.6535, -1.431, 0.2707), (0.6938, -1.431, 0.138), (0.7074, -1.431, -3.706e-10), (0.6938, -1.431, -0.138), (0.6535, -1.431, -0.2707), (0.5882, -1.431, -0.393), (0.5002, -1.431, -0.5002), (0.393, -1.431, -0.5882), (0.2707, -1.431, -0.6535), (0.138, -1.431, -0.6938), (-2.152e-07, -1.431, -0.7074), (-0.138, -1.431, -0.6938), (-0.2707, -1.431, -0.6535), (-0.393, -1.431, -0.5882), (-0.5002, -1.431, -0.5002), (-0.5882, -1.431, -0.393), (-0.6535, -1.431, -0.2707), (-0.6938, -1.431, -0.138), (-0.7074, -1.431, 5.899e-07), (-0.6938, -1.431, 0.138), (-0.6535, -1.431, 0.2707), (-0.5882, -1.431, 0.393), (-0.5002, -1.431, 0.5002), (-0.393, -1.431, 0.5882), (-0.2707, -1.431, 0.6535), (-0.138, -1.431, 0.6938), (3.157e-08, -1.36, 0.5346), (0.1043, -1.36, 0.5244), (0.2046, -1.36, 0.4939), (0.297, -1.36, 0.4445), (0.378, -1.36, 0.378), (0.4445, -1.36, 0.297), (0.4939, -1.36, 0.2046), (0.5244, -1.36, 0.1043), (0.5346, -1.36, 3.732e-08), (0.5244, -1.36, -0.1043), (0.4939, -1.36, -0.2046), (0.4445, -1.36, -0.297), (0.378, -1.36, -0.378), (0.297, -1.36, -0.4445), (0.2046, -1.36, -0.4939), (0.1043, -1.36, -0.5244), (-1.426e-07, -1.36, -0.5346), (-0.1043, -1.36, -0.5244), (-0.2046, -1.36, -0.4939), (-0.297, -1.36, -0.4445), (-0.3781, -1.36, -0.378), (-0.4445, -1.36, -0.297), (-0.4939, -1.36, -0.2046), (-0.5244, -1.36, -0.1043), (-0.5346, -1.36, 4.835e-07), (-0.5244, -1.36, 0.1043), (-0.4939, -1.36, 0.2046), (-0.4445, -1.36, 0.297), (-0.378, -1.36, 0.3781), (-0.297, -1.36, 0.4445), (-0.2046, -1.36, 0.4939), (-0.1043, -1.36, 0.5244), (3.157e-08, 7.104, 0.5346), (0.1043, 7.104, 0.5244), (0.2046, 7.104, 0.4939), (0.297, 7.104, 0.4445), (0.378, 7.104, 0.378), (0.4445, 7.104, 0.297), (0.4939, 7.104, 0.2046), (0.5244, 7.104, 0.1043), (0.5346, 7.104, 1.329e-07), (0.5244, 7.104, -0.1043), (0.4939, 7.104, -0.2046), (0.4445, 7.104, -0.297), (0.378, 7.104, -0.378), (0.297, 7.104, -0.4445), (0.2046, 7.104, -0.4939), (0.1043, 7.104, -0.5244), (-1.426e-07, 7.104, -0.5346), (-0.1043, 7.104, -0.5244), (-0.2046, 7.104, -0.4939), (-0.297, 7.104, -0.4445), (-0.3781, 7.104, -0.378), (-0.4445, 7.104, -0.297), (-0.4939, 7.104, -0.2046), (-0.5244, 7.104, -0.1043), (-0.5346, 7.104, 5.79e-07), (-0.5244, 7.104, 0.1043), (-0.4939, 7.104, 0.2046), (-0.4445, 7.104, 0.297), (-0.378, 7.104, 0.3781), (-0.297, 7.104, 0.4445), (-0.2046, 7.104, 0.4939), (-0.1043, 7.104, 0.5244), (3.953e-08, -4.817, 0.4345), (0.08477, -4.817, 0.4262), (0.1663, -4.817, 0.4015), (0.2414, -4.817, 0.3613), (0.3073, -4.817, 0.3073), (0.3613, -4.817, 0.2414), (0.4015, -4.817, 0.1663), (0.4262, -4.817, 0.08477), (0.4345, -4.817, 1.478e-07), (0.4262, -4.817, -0.08477), (0.4015, -4.817, -0.1663), (0.3613, -4.817, -0.2414), (0.3073, -4.817, -0.3073), (0.2414, -4.817, -0.3613), (0.1663, -4.817, -0.4015), (0.08477, -4.817, -0.4262), (-1.021e-07, -4.817, -0.4345), (-0.08477, -4.817, -0.4262), (-0.1663, -4.817, -0.4015), (-0.2414, -4.817, -0.3613), (-0.3073, -4.817, -0.3073), (-0.3613, -4.817, -0.2414), (-0.4015, -4.817, -0.1663), (-0.4262, -4.817, -0.08477), (-0.4345, -4.817, 5.104e-07), (-0.4262, -4.817, 0.08477), (-0.4015, -4.817, 0.1663), (-0.3613, -4.817, 0.2414), (-0.3073, -4.817, 0.3073), (-0.2414, -4.817, 0.3613), (-0.1663, -4.817, 0.4015), (-0.08477, -4.817, 0.4262), (3.953e-08, -4.229, 0.4345), (0.08477, -4.229, 0.4262), (0.1663, -4.229, 0.4015), (0.2414, -4.229, 0.3613), (0.3073, -4.229, 0.3073), (0.3613, -4.229, 0.2414), (0.4015, -4.229, 0.1663), (0.4262, -4.229, 0.08477), (0.4345, -4.229, 3.354e-07), (0.4262, -4.229, -0.08477), (0.4015, -4.229, -0.1663), (0.3613, -4.229, -0.2414), (0.3073, -4.229, -0.3073), (0.2414, -4.229, -0.3613), (0.1663, -4.229, -0.4015), (0.08477, -4.229, -0.4262), (-1.021e-07, -4.229, -0.4345), (-0.08477, -4.229, -0.4262), (-0.1663, -4.229, -0.4015), (-0.2414, -4.229, -0.3613), (-0.3073, -4.229, -0.3073), (-0.3613, -4.229, -0.2414), (-0.4015, -4.229, -0.1663), (-0.4262, -4.229, -0.08477), (-0.4345, -4.229, 6.98e-07), (-0.4262, -4.229, 0.08477), (-0.4015, -4.229, 0.1663), (-0.3613, -4.229, 0.2414), (-0.3073, -4.229, 0.3073), (-0.2414, -4.229, 0.3613), (-0.1663, -4.229, 0.4015), (-0.08477, -4.229, 0.4262)], [], [(224, 0, 1, 226), (226, 1, 2, 228), (228, 2, 3, 230), (230, 3, 4, 232), (232, 4, 5, 234), (234, 5, 6, 236), (236, 6, 7, 238), (238, 7, 8, 240), (240, 8, 9, 242), (242, 9, 10, 244), (244, 10, 11, 246), (246, 11, 12, 248), (248, 12, 13, 250), (250, 13, 14, 252), (252, 14, 15, 254), (254, 15, 16, 256), (256, 16, 17, 258), (258, 17, 18, 260), (260, 18, 19, 262), (262, 19, 20, 264), (264, 20, 21, 266), (266, 21, 22, 268), (268, 22, 23, 270), (270, 23, 24, 272), (272, 24, 25, 274), (274, 25, 26, 276), (276, 26, 27, 278), (278, 27, 28, 280), (280, 28, 29, 282), (282, 29, 30, 284), (14, 13, 45, 46), (286, 31, 0, 224), (284, 30, 31, 286), (45, 44, 76, 77), (13, 12, 44, 45), (12, 11, 43, 44), (11, 10, 42, 43), (10, 9, 41, 42), (9, 8, 40, 41), (8, 7, 39, 40), (7, 6, 38, 39), (6, 5, 37, 38), (5, 4, 36, 37), (4, 3, 35, 36), (3, 2, 34, 35), (2, 1, 33, 34), (0, 31, 63, 32), (31, 30, 62, 63), (30, 29, 61, 62), (29, 28, 60, 61), (28, 27, 59, 60), (27, 26, 58, 59), (26, 25, 57, 58), (25, 24, 56, 57), (24, 23, 55, 56), (23, 22, 54, 55), (1, 0, 32, 33), (22, 21, 53, 54), (21, 20, 52, 53), (20, 19, 51, 52), (19, 18, 50, 51), (18, 17, 49, 50), (17, 16, 48, 49), (16, 15, 47, 48), (15, 14, 46, 47), (80, 79, 111, 112), (42, 41, 73, 74), (39, 38, 70, 71), (36, 35, 67, 68), (33, 32, 64, 65), (62, 61, 93, 94), (59, 58, 90, 91), (56, 55, 87, 88), (53, 52, 84, 85), (50, 49, 81, 82), (47, 46, 78, 79), (44, 43, 75, 76), (41, 40, 72, 73), (38, 37, 69, 70), (35, 34, 66, 67), (32, 63, 95, 64), (61, 60, 92, 93), (58, 57, 89, 90), (55, 54, 86, 87), (52, 51, 83, 84), (49, 48, 80, 81), (46, 45, 77, 78), (43, 42, 74, 75), (40, 39, 71, 72), (37, 36, 68, 69), (34, 33, 65, 66), (63, 62, 94, 95), (60, 59, 91, 92), (57, 56, 88, 89), (54, 53, 85, 86), (51, 50, 82, 83), (48, 47, 79, 80), (115, 114, 146, 147), (77, 76, 108, 109), (74, 73, 105, 106), (71, 70, 102, 103), (68, 67, 99, 100), (65, 64, 96, 97), (94, 93, 125, 126), (91, 90, 122, 123), (88, 87, 119, 120), (85, 84, 116, 117), (82, 81, 113, 114), (79, 78, 110, 111), (76, 75, 107, 108), (73, 72, 104, 105), (70, 69, 101, 102), (67, 66, 98, 99), (64, 95, 127, 96), (93, 92, 124, 125), (90, 89, 121, 122), (87, 86, 118, 119), (84, 83, 115, 116), (81, 80, 112, 113), (78, 77, 109, 110), (75, 74, 106, 107), (72, 71, 103, 104), (69, 68, 100, 101), (66, 65, 97, 98), (95, 94, 126, 127), (92, 91, 123, 124), (89, 88, 120, 121), (86, 85, 117, 118), (83, 82, 114, 115), (150, 149, 181, 182), (112, 111, 143, 144), (109, 108, 140, 141), (106, 105, 137, 138), (103, 102, 134, 135), (100, 99, 131, 132), (97, 96, 128, 129), (126, 125, 157, 158), (123, 122, 154, 155), (120, 119, 151, 152), (117, 116, 148, 149), (114, 113, 145, 146), (111, 110, 142, 143), (108, 107, 139, 140), (105, 104, 136, 137), (102, 101, 133, 134), (99, 98, 130, 131), (96, 127, 159, 128), (125, 124, 156, 157), (122, 121, 153, 154), (119, 118, 150, 151), (116, 115, 147, 148), (113, 112, 144, 145), (110, 109, 141, 142), (107, 106, 138, 139), (104, 103, 135, 136), (101, 100, 132, 133), (98, 97, 129, 130), (127, 126, 158, 159), (124, 123, 155, 156), (121, 120, 152, 153), (118, 117, 149, 150), (185, 184, 216, 217), (147, 146, 178, 179), (144, 143, 175, 176), (141, 140, 172, 173), (138, 137, 169, 170), (135, 134, 166, 167), (132, 131, 163, 164), (129, 128, 160, 161), (158, 157, 189, 190), (155, 154, 186, 187), (152, 151, 183, 184), (149, 148, 180, 181), (146, 145, 177, 178), (143, 142, 174, 175), (140, 139, 171, 172), (137, 136, 168, 169), (134, 133, 165, 166), (131, 130, 162, 163), (128, 159, 191, 160), (157, 156, 188, 189), (154, 153, 185, 186), (151, 150, 182, 183), (148, 147, 179, 180), (145, 144, 176, 177), (142, 141, 173, 174), (139, 138, 170, 171), (136, 135, 167, 168), (133, 132, 164, 165), (130, 129, 161, 162), (159, 158, 190, 191), (156, 155, 187, 188), (153, 152, 184, 185), (220, 219, 507, 508), (182, 181, 213, 214), (179, 178, 210, 211), (176, 175, 207, 208), (173, 172, 204, 205), (170, 169, 201, 202), (167, 166, 198, 199), (164, 163, 195, 196), (161, 160, 192, 193), (190, 189, 221, 222), (187, 186, 218, 219), (184, 183, 215, 216), (181, 180, 212, 213), (178, 177, 209, 210), (175, 174, 206, 207), (172, 171, 203, 204), (169, 168, 200, 201), (166, 165, 197, 198), (163, 162, 194, 195), (160, 191, 223, 192), (189, 188, 220, 221), (186, 185, 217, 218), (183, 182, 214, 215), (180, 179, 211, 212), (177, 176, 208, 209), (174, 173, 205, 206), (171, 170, 202, 203), (168, 167, 199, 200), (165, 164, 196, 197), (162, 161, 193, 194), (191, 190, 222, 223), (188, 187, 219, 220), (224, 226, 227, 225), (226, 228, 229, 227), (228, 230, 231, 229), (230, 232, 233, 231), (232, 234, 235, 233), (234, 236, 237, 235), (236, 238, 239, 237), (238, 240, 241, 239), (240, 242, 243, 241), (242, 244, 245, 243), (244, 246, 247, 245), (246, 248, 249, 247), (248, 250, 251, 249), (250, 252, 253, 251), (252, 254, 255, 253), (254, 256, 257, 255), (256, 258, 259, 257), (258, 260, 261, 259), (260, 262, 263, 261), (262, 264, 265, 263), (264, 266, 267, 265), (266, 268, 269, 267), (268, 270, 271, 269), (270, 272, 273, 271), (272, 274, 275, 273), (274, 276, 277, 275), (276, 278, 279, 277), (278, 280, 281, 279), (280, 282, 283, 281), (282, 284, 285, 283), (253, 302, 301, 251), (286, 224, 225, 287), (284, 286, 287, 285), (224, 286, 284, 282, 280, 278, 276, 274, 272, 270, 268, 266, 264, 262, 260, 258, 256, 254, 252, 250, 248, 246, 244, 242, 240, 238, 236, 234, 232, 230, 228, 226), (301, 333, 332, 300), (251, 301, 300, 249), (249, 300, 299, 247), (247, 299, 298, 245), (245, 298, 297, 243), (243, 297, 296, 241), (241, 296, 295, 239), (239, 295, 294, 237), (237, 294, 293, 235), (235, 293, 292, 233), (233, 292, 291, 231), (231, 291, 290, 229), (229, 290, 289, 227), (225, 288, 319, 287), (287, 319, 318, 285), (285, 318, 317, 283), (283, 317, 316, 281), (281, 316, 315, 279), (279, 315, 314, 277), (277, 314, 313, 275), (275, 313, 312, 273), (273, 312, 311, 271), (271, 311, 310, 269), (227, 289, 288, 225), (269, 310, 309, 267), (267, 309, 308, 265), (265, 308, 307, 263), (263, 307, 306, 261), (261, 306, 305, 259), (259, 305, 304, 257), (257, 304, 303, 255), (255, 303, 302, 253), (336, 368, 367, 335), (298, 330, 329, 297), (295, 327, 326, 294), (292, 324, 323, 291), (289, 321, 320, 288), (318, 350, 349, 317), (315, 347, 346, 314), (312, 344, 343, 311), (309, 341, 340, 308), (306, 338, 337, 305), (303, 335, 334, 302), (300, 332, 331, 299), (297, 329, 328, 296), (294, 326, 325, 293), (291, 323, 322, 290), (288, 320, 351, 319), (317, 349, 348, 316), (314, 346, 345, 313), (311, 343, 342, 310), (308, 340, 339, 307), (305, 337, 336, 304), (302, 334, 333, 301), (299, 331, 330, 298), (296, 328, 327, 295), (293, 325, 324, 292), (290, 322, 321, 289), (319, 351, 350, 318), (316, 348, 347, 315), (313, 345, 344, 312), (310, 342, 341, 309), (307, 339, 338, 306), (304, 336, 335, 303), (371, 403, 402, 370), (333, 365, 364, 332), (330, 362, 361, 329), (327, 359, 358, 326), (324, 356, 355, 323), (321, 353, 352, 320), (350, 382, 381, 349), (347, 379, 378, 346), (344, 376, 375, 343), (341, 373, 372, 340), (338, 370, 369, 337), (335, 367, 366, 334), (332, 364, 363, 331), (329, 361, 360, 328), (326, 358, 357, 325), (323, 355, 354, 322), (320, 352, 383, 351), (349, 381, 380, 348), (346, 378, 377, 345), (343, 375, 374, 342), (340, 372, 371, 339), (337, 369, 368, 336), (334, 366, 365, 333), (331, 363, 362, 330), (328, 360, 359, 327), (325, 357, 356, 324), (322, 354, 353, 321), (351, 383, 382, 350), (348, 380, 379, 347), (345, 377, 376, 344), (342, 374, 373, 341), (339, 371, 370, 338), (406, 438, 437, 405), (368, 400, 399, 367), (365, 397, 396, 364), (362, 394, 393, 361), (359, 391, 390, 358), (356, 388, 387, 355), (353, 385, 384, 352), (382, 414, 413, 381), (379, 411, 410, 378), (376, 408, 407, 375), (373, 405, 404, 372), (370, 402, 401, 369), (367, 399, 398, 366), (364, 396, 395, 363), (361, 393, 392, 360), (358, 390, 389, 357), (355, 387, 386, 354), (352, 384, 415, 383), (381, 413, 412, 380), (378, 410, 409, 377), (375, 407, 406, 374), (372, 404, 403, 371), (369, 401, 400, 368), (366, 398, 397, 365), (363, 395, 394, 362), (360, 392, 391, 359), (357, 389, 388, 356), (354, 386, 385, 353), (383, 415, 414, 382), (380, 412, 411, 379), (377, 409, 408, 376), (374, 406, 405, 373), (441, 473, 472, 440), (403, 435, 434, 402), (400, 432, 431, 399), (397, 429, 428, 396), (394, 426, 425, 393), (391, 423, 422, 390), (388, 420, 419, 387), (385, 417, 416, 384), (414, 446, 445, 413), (411, 443, 442, 410), (408, 440, 439, 407), (405, 437, 436, 404), (402, 434, 433, 401), (399, 431, 430, 398), (396, 428, 427, 395), (393, 425, 424, 392), (390, 422, 421, 389), (387, 419, 418, 386), (384, 416, 447, 415), (413, 445, 444, 412), (410, 442, 441, 409), (407, 439, 438, 406), (404, 436, 435, 403), (401, 433, 432, 400), (398, 430, 429, 397), (395, 427, 426, 394), (392, 424, 423, 391), (389, 421, 420, 388), (386, 418, 417, 385), (415, 447, 446, 414), (412, 444, 443, 411), (409, 441, 440, 408), (449, 450, 451, 452, 453, 454, 455, 456, 457, 458, 459, 460, 461, 462, 463, 464, 465, 466, 467, 468, 469, 470, 471, 472, 473, 474, 475, 476, 477, 478, 479, 448), (438, 470, 469, 437), (435, 467, 466, 434), (432, 464, 463, 431), (429, 461, 460, 428), (426, 458, 457, 425), (423, 455, 454, 422), (420, 452, 451, 419), (417, 449, 448, 416), (446, 478, 477, 445), (443, 475, 474, 442), (440, 472, 471, 439), (437, 469, 468, 436), (434, 466, 465, 433), (431, 463, 462, 430), (428, 460, 459, 427), (425, 457, 456, 424), (422, 454, 453, 421), (419, 451, 450, 418), (416, 448, 479, 447), (445, 477, 476, 444), (442, 474, 473, 441), (439, 471, 470, 438), (436, 468, 467, 435), (433, 465, 464, 432), (430, 462, 461, 429), (427, 459, 458, 426), (424, 456, 455, 423), (421, 453, 452, 420), (418, 450, 449, 417), (447, 479, 478, 446), (444, 476, 475, 443), (500, 499, 531, 532), (217, 216, 504, 505), (214, 213, 501, 502), (211, 210, 498, 499), (208, 207, 495, 496), (205, 204, 492, 493), (202, 201, 489, 490), (199, 198, 486, 487), (196, 195, 483, 484), (193, 192, 480, 481), (222, 221, 509, 510), (219, 218, 506, 507), (216, 215, 503, 504), (213, 212, 500, 501), (210, 209, 497, 498), (207, 206, 494, 495), (204, 203, 491, 492), (201, 200, 488, 489), (198, 197, 485, 486), (195, 194, 482, 483), (192, 223, 511, 480), (221, 220, 508, 509), (218, 217, 505, 506), (215, 214, 502, 503), (212, 211, 499, 500), (209, 208, 496, 497), (206, 205, 493, 494), (203, 202, 490, 491), (200, 199, 487, 488), (197, 196, 484, 485), (194, 193, 481, 482), (223, 222, 510, 511), (513, 512, 543, 542, 541, 540, 539, 538, 537, 536, 535, 534, 533, 532, 531, 530, 529, 528, 527, 526, 525, 524, 523, 522, 521, 520, 519, 518, 517, 516, 515, 514), (497, 496, 528, 529), (494, 493, 525, 526), (491, 490, 522, 523), (488, 487, 519, 520), (485, 484, 516, 517), (482, 481, 513, 514), (511, 510, 542, 543), (508, 507, 539, 540), (505, 504, 536, 537), (502, 501, 533, 534), (499, 498, 530, 531), (496, 495, 527, 528), (493, 492, 524, 525), (490, 489, 521, 522), (487, 486, 518, 519), (484, 483, 515, 516), (481, 480, 512, 513), (510, 509, 541, 542), (507, 506, 538, 539), (504, 503, 535, 536), (501, 500, 532, 533), (498, 497, 529, 530), (495, 494, 526, 527), (492, 491, 523, 524), (489, 488, 520, 521), (486, 485, 517, 518), (483, 482, 514, 515), (480, 511, 543, 512), (509, 508, 540, 541), (506, 505, 537, 538), (503, 502, 534, 535)])
me_cylinder.polygons.foreach_set('use_smooth', [True] * 515)
me_cylinder.use_remesh_preserve_volume = False
me_cylinder.use_remesh_preserve_attributes = False
me_cylinder.use_mirror_vertex_groups = False
me_cylinder.update()
me_cube_003 = bpy.data.meshes.new('Cube.003')
me_cube_003.from_pydata([(-0.2655, 0.8059, -0.463), (0.008529, 0.8059, -0.463), (0.008529, -1.024, -0.463), (-0.2655, -1.024, -0.463), (-0.2655, 0.8059, -0.201), (0.008529, 0.8059, -0.201), (0.008529, -1.024, -0.201), (-0.2655, -1.024, -0.201), (-0.2317, 0.714, -0.463), (-0.02527, 0.714, -0.463), (-0.02527, -0.9324, -0.463), (-0.2317, -0.9324, -0.463), (-0.2317, 0.714, -0.2885), (-0.02527, 0.714, -0.2885), (-0.2317, 0.415, -0.5483), (-0.02527, 0.415, -0.5483), (-0.2317, 0.415, -0.5626), (-0.02527, 0.415, -0.5626)], [], [(4, 5, 1, 0), (5, 6, 2, 1), (6, 7, 3, 2), (7, 4, 0, 3), (3, 0, 8, 11), (7, 6, 5, 4), (2, 17, 1), (0, 1, 9, 8), (2, 3, 11, 10), (1, 2, 10, 9), (12, 13, 10, 11), (8, 9, 13, 12), (14, 0, 8), (9, 10, 13), (11, 8, 12), (15, 1, 9), (9, 8, 14, 15), (9, 15, 10), (17, 2, 10), (15, 14, 16, 17), (17, 10, 15), (11, 16, 14), (16, 3, 11), (3, 16, 0), (0, 16, 17, 1)])
me_cube_003.polygons.foreach_set('use_smooth', [True] * 25)
me_cube_003.use_remesh_preserve_volume = False
me_cube_003.use_remesh_preserve_attributes = False
me_cube_003.use_mirror_vertex_groups = False
me_cube_003.update()
me_cube_002 = bpy.data.meshes.new('Cube.002')
me_cube_002.from_pydata([(-1.0, -1.0, 0.8023), (-0.8664, -1.0, 1.0), (-0.7979, 0.9091, 0.6391), (-0.6913, 0.9048, 0.7968), (0.7979, 0.9091, 0.6391), (0.6913, 0.9048, 0.7968), (1.0, -1.0, 0.8023), (0.8664, -1.0, 1.0), (-1.0, -1.0, -0.8203), (-0.8203, -0.9967, -1.0), (-0.6545, 0.9064, -0.799), (-0.7979, 0.9091, -0.6556), (0.6545, 0.9064, -0.799), (0.7979, 0.9091, -0.6556), (0.8203, -0.9967, -1.0), (1.0, -1.0, -0.8203), (-0.6847, 0.9088, 0.5478), (-0.5933, 0.9052, 0.6831), (0.6847, 0.9088, 0.5478), (0.5933, 0.9052, 0.6831), (-0.5617, 0.9065, -0.6864), (-0.6847, 0.9088, -0.5633), (0.5617, 0.9065, -0.6864), (0.6847, 0.9088, -0.5633), (-0.6847, 0.3541, 0.5432), (-0.5933, 0.3504, 0.6786), (0.6847, 0.3541, 0.5432), (0.5933, 0.3504, 0.6786), (-0.5617, 0.3518, -0.6909), (-0.6847, 0.3541, -0.5678), (0.5617, 0.3518, -0.6909), (0.6847, 0.3541, -0.5678)], [], [(0, 2, 11, 8), (7, 5, 3, 1), (6, 0, 8, 15), (4, 6, 15, 13), (1, 3, 2, 0), (5, 4, 18, 19), (5, 7, 6, 4), (7, 1, 0, 6), (4, 13, 23, 18), (10, 9, 8, 11), (10, 11, 21, 20), (14, 12, 13, 15), (9, 14, 15, 8), (9, 10, 12, 14), (20, 21, 29, 28), (18, 23, 31, 26), (19, 18, 26, 27), (11, 2, 16, 21), (3, 5, 19, 17), (12, 10, 20, 22), (2, 3, 17, 16), (13, 12, 22, 23), (25, 27, 26, 24), (24, 26, 31, 29), (30, 28, 29, 31), (17, 19, 27, 25), (21, 16, 24, 29), (22, 20, 28, 30), (16, 17, 25, 24), (23, 22, 30, 31)])
me_cube_002.polygons.foreach_set('use_smooth', [True] * 30)
me_cube_002.use_remesh_preserve_volume = False
me_cube_002.use_remesh_preserve_attributes = False
me_cube_002.use_mirror_vertex_groups = False
me_cube_002.update()

# ---- objects
ob_cube = bpy.data.objects.new('Cube', me_cube)
ob_lamp = bpy.data.objects.new('Lamp', light_lamp)
ob_camera = bpy.data.objects.new('Camera', cam_camera)
ob_cylinder_001 = bpy.data.objects.new('Cylinder.001', me_cylinder_001)
ob_cylinder = bpy.data.objects.new('Cylinder', me_cylinder)
ob_cube_002 = bpy.data.objects.new('Cube.002', me_cube_003)
ob_cube_001 = bpy.data.objects.new('Cube.001', me_cube_002)

# ---- transforms, parenting, visibility, modifiers, constraints
ob_cube.location = (0.0, 0.0, 0.0)
ob_cube.lock_rotations_4d = False
ob_cube.empty_display_type = 'ARROWS'
ob_cube.lineart.crease_threshold = 0.0
_m = ob_cube.modifiers.new('Mirror', 'MIRROR')
_m.use_clip = True
_m.merge_threshold = 0.01
_m = ob_cube.modifiers.new('Subsurf', 'SUBSURF')
_m.uv_smooth = 'PRESERVE_CORNERS'
_m.levels = 3
_m.render_levels = 5
_m.show_only_control_edges = False
_m = ob_cube.modifiers.new('EdgeSplit', 'EDGE_SPLIT')
_m.split_angle = 0.5411
ob_lamp.location = (4.076, -1.337, 5.904)
ob_lamp.rotation_euler = (0.6503, 0.05522, 1.866)
ob_lamp.lock_rotations_4d = False
ob_lamp.empty_display_type = 'ARROWS'
ob_lamp.color = (0.0, 0.0, 0.0, 0.0)
ob_lamp.lineart.crease_threshold = 0.0
ob_camera.location = (9.435, -8.692, 6.391)
ob_camera.rotation_euler = (1.109, 0.01082, 0.8149)
ob_camera.lock_rotations_4d = False
ob_camera.empty_display_type = 'ARROWS'
ob_camera.color = (0.0, 0.0, 0.0, 0.0)
ob_camera.display_type = 'WIRE'
ob_camera.lineart.crease_threshold = 0.0
ob_cylinder_001.location = (1.779, 3.147, 0.1952)
ob_cylinder_001.rotation_euler = (1.604, 0.0, 0.0)
ob_cylinder_001.scale = (0.2598, 0.2598, 0.2598)
ob_cylinder_001.lineart.crease_threshold = 0.0
_m = ob_cylinder_001.modifiers.new('EdgeSplit', 'EDGE_SPLIT')
_m.split_angle = 0.7854
ob_cylinder.location = (1.089, 1.67, 0.1338)
ob_cylinder.scale = (0.07943, 0.07943, 0.07943)
ob_cylinder.lineart.crease_threshold = 0.0
_m = ob_cylinder.modifiers.new('EdgeSplit', 'EDGE_SPLIT')
_m.split_angle = 0.7679
ob_cube_002.location = (-1.57, 4.504, 0.4362)
ob_cube_002.lineart.crease_threshold = 0.0
_m = ob_cube_002.modifiers.new('EdgeSplit', 'EDGE_SPLIT')
_m.split_angle = 0.0
ob_cube_001.location = (-0.001809, 6.135, 0.4269)
ob_cube_001.scale = (0.5698, 0.5541, 0.4621)
ob_cube_001.lineart.crease_threshold = 0.0
_m = ob_cube_001.modifiers.new('EdgeSplit', 'EDGE_SPLIT')

# ---- collection membership
col_collection_1.objects.link(ob_cube)
col_collection_1.objects.link(ob_lamp)
col_collection_1.objects.link(ob_camera)
col_collection_1.objects.link(ob_cylinder_001)
col_collection_2.objects.link(ob_cylinder)
col_collection_2.objects.link(ob_cube_002)
col_collection_2.objects.link(ob_cube_001)
col_collection_2.objects.link(ob_cylinder_001)

# ---- scene / render settings (as saved in the file)
scene.camera = ob_camera
scene.frame_start = 1; scene.frame_end = 250; scene.frame_set(1)
scene.render.engine = 'CYCLES'
scene.render.image_settings.color_mode = 'RGB'
scene.render.image_settings.compression = 90
scene.render.resolution_percentage = 50
scene.render.dither_intensity = 0.0
scene.cycles.use_denoising = False
scene.cycles.samples = 10
scene.cycles.sampling_pattern = 'TABULATED_SOBOL'
scene.cycles.light_sampling_threshold = 0.0
scene.cycles.use_adaptive_sampling = False
scene.cycles.use_light_tree = False
scene.cycles.caustics_reflective = False
scene.cycles.caustics_refractive = False
scene.cycles.blur_glossy = 0.0
scene.cycles.volume_bounces = 1
scene.cycles.pixel_filter_type = 'GAUSSIAN'
scene.cycles.sample_clamp_indirect = 0.0
scene.view_settings.view_transform = 'Standard'
bpy.context.view_layer.update()
